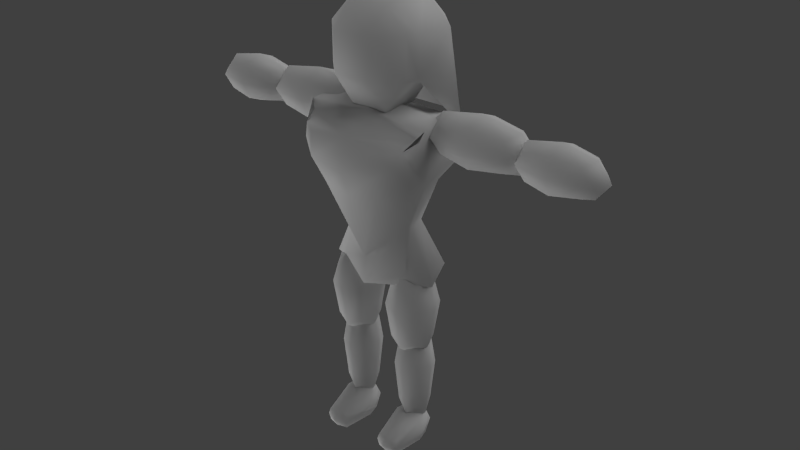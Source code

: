 # Source: citizen1.blend  (saved by Blender 2.75.0; exported with 4.5.12 LTS)
import bpy
from mathutils import Matrix  # noqa: F401  (used for matrix-valued properties, if any)

bpy.ops.wm.read_factory_settings(use_empty=True)
scene = bpy.context.scene
scene.name = 'Scene'

# ---- collections
col_collection_12 = bpy.data.collections.new('Collection 12'); scene.collection.children.link(col_collection_12)

# ---- materials (node trees are filled in below, after node groups)
mat_person = bpy.data.materials.new('person')
mat_person.alpha_threshold = 0.0
mat_person.use_transparent_shadow = False
mat_person.roughness = 0.5

# ---- material node trees

# ---- world
world_world = bpy.data.worlds.new('World'); scene.world = world_world
world_world.color = (0.05088, 0.05088, 0.05088)
world_world.use_sun_shadow = False
world_world.sun_shadow_jitter_overblur = 0.0
world_world.cycles.sampling_method = 'MANUAL'
world_world.cycles.sample_map_resolution = 256

# ---- lights
light_sun_001 = bpy.data.lights.new('Sun.001', 'SUN')
light_sun_001.transmission_factor = 0.0
light_sun_001.angle = 1.571
light_sun_001.energy = 1.0
light_sun_001.shadow_buffer_clip_start = 0.5
light_sun_001.shadow_soft_size = 1.0
light_sun_001.shadow_cascade_max_distance = 1000.0
light_sun_001.cycles.use_multiple_importance_sampling = False
light_sun = bpy.data.lights.new('Sun', 'SUN')
light_sun.transmission_factor = 0.0
light_sun.angle = 1.571
light_sun.energy = 1.0
light_sun.shadow_buffer_clip_start = 0.5
light_sun.shadow_soft_size = 1.0
light_sun.shadow_cascade_max_distance = 1000.0
light_sun.cycles.use_multiple_importance_sampling = False

# ---- meshes
me_cube_024 = bpy.data.meshes.new('Cube.024')
me_cube_024.from_pydata([(5.719, 3.139, -8.0), (4.749, 2.959, 2.507), (4.567, -2.76, -7.753), (6.104, -3.466, 3.986), (-5.719, 3.139, -8.0), (-5.229, 2.959, 2.507), (-4.394, -2.76, -7.753), (-6.61, -3.466, 3.986), (7.512, 4.283, 8.296), (7.512, -3.923, 9.95), (-7.512, -3.923, 9.95), (-7.512, 4.283, 8.296), (7.512, -0.9216, 11.44), (-7.512, -0.9216, 11.44), (2.912, 2.222, -2.826), (5.814, -0.605, 3.338), (3.67, -1.134, -2.289), (7.163, -1.007, -8.885), (-0.253, -6.728, 2.634), (-4.166, -1.134, -2.289), (-8.159e-07, -4.626, -9.322), (-6.294, -0.605, 3.338), (-3.394, 2.222, -2.826), (-7.163, -1.007, -8.885), (-0.2401, 3.808, 1.892), (5.86e-07, 4.658, -9.322), (7.897, -3.713, 11.1), (-8.659e-07, -5.217, 10.79), (-7.897, 1.87, 11.1), (7.267e-07, 5.331, 7.536), (6.826, -5.91, 9.229), (-6.82, -5.91, 9.229), (-5.655, 3.125, 3.941), (7.792, 4.445, 6.826), (7.897, 1.87, 11.1), (-7.897, -3.713, 11.1), (-2.174e-07, -0.9216, 12.37), (5.579e-07, 4.213, 10.1), (8.097e-07, 5.881, 5.956), (-6.545e-07, -3.816, 11.76), (0.003198, -7.355, 9.675), (-2.694e-07, -1.007, -11.01), (6.902e-07, 5.089, -6.206), (-4.102, -0.3756, -2.598), (0.04851, -4.41, -5.937), (3.62, -0.3756, -2.598), (-4.034, -6.108, 2.878), (-7.792, -5.177, 6.99), (3.462, -6.107, 2.86), (7.571, -5.175, 7.01), (-0.1226, -7.713, 5.427), (-4.715, -7.491, 9.107), (4.773, -7.475, 9.09), (4.489, -7.571, 6.222), (-4.731, -7.573, 6.228)], [], [(45, 16, 2, 17), (44, 19, 6, 20), (43, 22, 4, 23), (42, 14, 0, 25), (41, 20, 6, 23), (40, 52, 30, 9), (39, 27, 9), (28, 21, 13), (26, 15, 12), (38, 32, 11), (37, 36, 12), (37, 34, 8), (11, 28, 37), (13, 36, 37), (38, 29, 8), (1, 24, 38, 33), (24, 5, 32, 38), (39, 26, 12), (13, 35, 39), (10, 27, 39), (40, 27, 10), (54, 50, 40, 51), (53, 49, 30, 52), (25, 41, 23, 4), (0, 17, 41, 25), (17, 2, 20, 41), (22, 42, 25, 4), (5, 24, 42, 22), (24, 1, 14, 42), (19, 43, 23, 6), (7, 21, 43, 19), (21, 5, 22, 43), (16, 44, 20, 2), (3, 48, 18, 44, 16), (18, 46, 7, 19, 44), (14, 45, 17, 0), (1, 15, 45, 14), (15, 3, 16, 45), (27, 40, 9), (26, 39, 9), (21, 32, 5), (32, 28, 11), (21, 35, 13), (35, 31, 10), (31, 21, 7, 47), (21, 28, 32), (21, 31, 35), (15, 30, 49, 3), (30, 26, 9), (15, 34, 12), (34, 33, 8), (33, 15, 1), (15, 26, 30), (15, 33, 34), (29, 38, 11), (34, 37, 12), (29, 37, 8), (29, 11, 37), (28, 13, 37), (33, 38, 8), (36, 39, 12), (36, 13, 39), (35, 10, 39), (31, 51, 40, 10), (50, 53, 52, 40), (18, 48, 53, 50), (48, 3, 49, 53), (47, 54, 51, 31), (7, 46, 54, 47), (46, 18, 50, 54)])
me_cube_024.polygons.foreach_set('use_smooth', [True] * 70)
_uv = me_cube_024.uv_layers.new(name='UVMap')
_uv.uv.foreach_set('vector', [0.6264, 0.2379, 0.6594, 0.2237, 0.6807, 0.3426, 0.6352, 0.3578, 0.1444, 0.09883, 0.06651, 0.138, 0.08398, 0.02132, 0.1484, 0.00225, 0.3504, 0.5964, 0.4105, 0.5961, 0.4034, 0.6985, 0.359, 0.7172, 0.4015, 0.06814, 0.3334, 0.1237, 0.3382, 0.02388, 0.4017, 0.00225, 0.3328, 0.7934, 0.3733, 0.7934, 0.3793, 0.857, 0.3331, 0.8651, 0.1361, 0.3008, 0.2008, 0.3098, 0.2655, 0.3189, 0.2599, 0.3427, 0.1334, 0.3674, 0.1351, 0.3269, 0.2599, 0.3427, 0.3652, 0.3623, 0.3391, 0.4973, 0.3184, 0.3625, 0.6719, 0.006223, 0.6236, 0.1384, 0.6251, 0.00225, 0.4014, 0.2705, 0.496, 0.238, 0.5268, 0.3101, 0.415, 0.494, 0.5003, 0.494, 0.5005, 0.6192, 0.4015, 0.3403, 0.27, 0.3578, 0.2762, 0.3101, 0.5268, 0.3101, 0.5335, 0.3578, 0.4015, 0.3403, 0.5005, 0.3687, 0.5003, 0.494, 0.415, 0.494, 0.4014, 0.2705, 0.4014, 0.2971, 0.2762, 0.3101, 0.3224, 0.2142, 0.4056, 0.2036, 0.4014, 0.2705, 0.2715, 0.2856, 0.4056, 0.2036, 0.4889, 0.2142, 0.496, 0.238, 0.4014, 0.2705, 0.5487, 0.494, 0.5471, 0.6256, 0.5005, 0.6192, 0.5005, 0.3687, 0.5471, 0.3623, 0.5487, 0.494, 0.009434, 0.3324, 0.1351, 0.3269, 0.1334, 0.3674, 0.1361, 0.3008, 0.1351, 0.3269, 0.009434, 0.3324, 0.08227, 0.2651, 0.1357, 0.2623, 0.1361, 0.3008, 0.07095, 0.3045, 0.1888, 0.2695, 0.2418, 0.2767, 0.2655, 0.3189, 0.2008, 0.3098, 0.27, 0.7934, 0.3328, 0.7934, 0.3331, 0.8651, 0.2871, 0.857, 0.2871, 0.7298, 0.3331, 0.7217, 0.3328, 0.7934, 0.27, 0.7934, 0.3331, 0.7217, 0.3793, 0.7298, 0.3733, 0.7934, 0.3328, 0.7934, 0.478, 0.1237, 0.4015, 0.06814, 0.4017, 0.00225, 0.4654, 0.02388, 0.4889, 0.2142, 0.4056, 0.2036, 0.4015, 0.06814, 0.478, 0.1237, 0.4056, 0.2036, 0.3224, 0.2142, 0.3334, 0.1237, 0.4015, 0.06814, 0.3159, 0.5876, 0.3504, 0.5964, 0.359, 0.7172, 0.3117, 0.7089, 0.3057, 0.4971, 0.3391, 0.4973, 0.3504, 0.5964, 0.3159, 0.5876, 0.3391, 0.4973, 0.4001, 0.5056, 0.4105, 0.5961, 0.3504, 0.5964, 0.2109, 0.144, 0.1444, 0.09883, 0.1484, 0.00225, 0.2111, 0.02654, 0.2182, 0.2345, 0.1767, 0.2292, 0.1353, 0.2239, 0.1444, 0.09883, 0.2109, 0.144, 0.1353, 0.2239, 0.09359, 0.2258, 0.05188, 0.2276, 0.06651, 0.138, 0.1444, 0.09883, 0.5669, 0.2456, 0.6264, 0.2379, 0.6352, 0.3578, 0.5886, 0.3453, 0.5643, 0.1548, 0.6236, 0.1384, 0.6264, 0.2379, 0.5669, 0.2456, 0.6236, 0.1384, 0.6566, 0.1328, 0.6594, 0.2237, 0.6264, 0.2379, 0.1351, 0.3269, 0.1361, 0.3008, 0.2599, 0.3427, 0.2655, 0.3618, 0.1334, 0.3674, 0.2599, 0.3427, 0.3391, 0.4973, 0.4001, 0.4811, 0.4001, 0.5056, 0.4001, 0.4811, 0.3652, 0.3623, 0.4105, 0.4047, 0.3391, 0.4973, 0.2726, 0.3728, 0.3184, 0.3625, 0.002252, 0.351, 0.005757, 0.3082, 0.009434, 0.3324, 0.27, 0.4171, 0.3391, 0.4973, 0.3057, 0.4971, 0.2878, 0.4571, 0.3391, 0.4973, 0.3652, 0.3623, 0.4001, 0.4811, 0.3391, 0.4973, 0.27, 0.4171, 0.2726, 0.3728, 0.6236, 0.1384, 0.6807, 0.04972, 0.6687, 0.09128, 0.6566, 0.1328, 0.2655, 0.3189, 0.2655, 0.3618, 0.2599, 0.3427, 0.6236, 0.1384, 0.5788, 0.009011, 0.6251, 0.00225, 0.5788, 0.009011, 0.538, 0.08157, 0.5399, 0.05721, 0.538, 0.08157, 0.6236, 0.1384, 0.5643, 0.1548, 0.6236, 0.1384, 0.6719, 0.006223, 0.6807, 0.04972, 0.6236, 0.1384, 0.538, 0.08157, 0.5788, 0.009011, 0.4014, 0.2971, 0.4014, 0.2705, 0.5268, 0.3101, 0.454, 0.6256, 0.415, 0.494, 0.5005, 0.6192, 0.4014, 0.2971, 0.4015, 0.3403, 0.2762, 0.3101, 0.4014, 0.2971, 0.5268, 0.3101, 0.4015, 0.3403, 0.454, 0.3623, 0.5005, 0.3687, 0.415, 0.494, 0.2715, 0.2856, 0.4014, 0.2705, 0.2762, 0.3101, 0.5003, 0.494, 0.5487, 0.494, 0.5005, 0.6192, 0.5003, 0.494, 0.5005, 0.3687, 0.5487, 0.494, 0.002252, 0.351, 0.009434, 0.3324, 0.1334, 0.3674, 0.005757, 0.3082, 0.07095, 0.3045, 0.1361, 0.3008, 0.009434, 0.3324, 0.1357, 0.2623, 0.1888, 0.2695, 0.2008, 0.3098, 0.1361, 0.3008, 0.1353, 0.2239, 0.1767, 0.2292, 0.1888, 0.2695, 0.1357, 0.2623, 0.1767, 0.2292, 0.2182, 0.2345, 0.2418, 0.2767, 0.1888, 0.2695, 0.02882, 0.2679, 0.08227, 0.2651, 0.07095, 0.3045, 0.005757, 0.3082, 0.05188, 0.2276, 0.09359, 0.2258, 0.08227, 0.2651, 0.02882, 0.2679, 0.09359, 0.2258, 0.1353, 0.2239, 0.1357, 0.2623, 0.08227, 0.2651])
me_cube_024.materials.append(mat_person)
me_cube_024.use_remesh_preserve_volume = False
me_cube_024.use_remesh_preserve_attributes = False
me_cube_024.use_mirror_vertex_groups = False
me_cube_024.update()
me_cube_027 = bpy.data.meshes.new('Cube.027')
me_cube_027.from_pydata([(-3.754, 1.884, -0.7609), (-0.1738, 1.884, -0.7609), (-3.754, -1.696, -0.7609), (-0.1738, -1.696, -0.7609), (-3.754, 1.884, -7.708), (-0.1738, 1.884, -7.708), (-3.754, -1.696, -7.708), (-0.1738, -1.696, -7.708), (-1.964, 2.377, 1.112), (0.3191, 0.09408, 1.112), (-1.964, -2.189, 1.112), (-4.247, 0.09409, 1.112), (0.3191, -2.189, -3.281), (-1.964, -2.189, -8.634), (-4.247, -2.189, -3.281), (0.3191, 0.09408, -8.634), (-1.964, 2.377, -8.634), (-4.247, 0.09408, -8.634), (0.3191, 2.377, -3.281), (-4.247, 2.377, -3.281), (1.262, 0.09408, -3.281), (-5.19, 0.09408, -3.281), (-1.964, 3.32, -3.281), (-1.964, 0.09408, -10.41), (-1.964, -3.132, -3.281), (-1.964, 0.09409, 2.553)], [], [(25, 11, 2, 10), (24, 14, 6, 13), (23, 17, 4, 16), (22, 19, 0, 8), (21, 17, 6, 14), (20, 9, 3, 12), (18, 1, 9, 20), (5, 18, 20, 15), (15, 20, 12, 7), (19, 4, 17, 21), (0, 19, 21, 11), (11, 21, 14, 2), (16, 4, 19, 22), (5, 16, 22, 18), (18, 22, 8, 1), (13, 6, 17, 23), (7, 13, 23, 15), (15, 23, 16, 5), (10, 2, 14, 24), (3, 10, 24, 12), (12, 24, 13, 7), (8, 0, 11, 25), (1, 8, 25, 9), (9, 25, 10, 3)])
me_cube_027.polygons.foreach_set('use_smooth', [True] * 24)
_uv = me_cube_027.uv_layers.new(name='UVMap')
_uv.uv.foreach_set('vector', [0.8189, 0.2933, 0.8143, 0.2353, 0.7823, 0.206, 0.7767, 0.2365, 0.804, 0.3879, 0.8419, 0.3837, 0.8283, 0.3103, 0.7974, 0.2978, 0.8026, 0.9603, 0.7659, 0.95, 0.766, 0.9808, 0.7926, 0.9967, 0.7232, 0.09111, 0.6852, 0.09141, 0.6933, 0.205, 0.7231, 0.2361, 0.8037, 0.09183, 0.7975, 0.00225, 0.7689, 0.01943, 0.7659, 0.0939, 0.1435, 0.681, 0.1539, 0.8236, 0.1812, 0.7897, 0.1812, 0.677, 0.1053, 0.6827, 0.1217, 0.7942, 0.1539, 0.8236, 0.1435, 0.681, 0.1079, 0.6081, 0.1053, 0.6827, 0.1435, 0.681, 0.1367, 0.5911, 0.1367, 0.5911, 0.1435, 0.681, 0.1812, 0.677, 0.1675, 0.6036, 0.8419, 0.08849, 0.8285, 0.01519, 0.7975, 0.00225, 0.8037, 0.09183, 0.8419, 0.2018, 0.8419, 0.08849, 0.8037, 0.09183, 0.8143, 0.2353, 0.8143, 0.2353, 0.8037, 0.09183, 0.7659, 0.0939, 0.7823, 0.206, 0.7235, 0.00225, 0.6936, 0.01783, 0.6852, 0.09141, 0.7232, 0.09111, 0.7534, 0.01791, 0.7235, 0.00225, 0.7232, 0.09111, 0.7614, 0.09152, 0.7614, 0.09152, 0.7232, 0.09111, 0.7231, 0.2361, 0.7531, 0.2051, 0.8127, 0.9233, 0.7818, 0.9232, 0.7659, 0.95, 0.8026, 0.9603, 0.8394, 0.939, 0.8127, 0.9233, 0.8026, 0.9603, 0.8394, 0.9701, 0.8394, 0.9701, 0.8026, 0.9603, 0.7926, 0.9967, 0.8236, 0.9966, 0.8144, 0.5301, 0.8419, 0.4962, 0.8419, 0.3837, 0.804, 0.3879, 0.7823, 0.5006, 0.8144, 0.5301, 0.804, 0.3879, 0.7659, 0.3892, 0.7659, 0.3892, 0.804, 0.3879, 0.7974, 0.2978, 0.7687, 0.3146, 0.7231, 0.2361, 0.6933, 0.205, 0.6852, 0.2369, 0.7232, 0.2966, 0.7531, 0.2051, 0.7231, 0.2361, 0.7232, 0.2966, 0.7614, 0.237, 0.7762, 0.5295, 0.8185, 0.586, 0.8144, 0.5301, 0.7823, 0.5006])
me_cube_027.materials.append(mat_person)
me_cube_027.use_remesh_preserve_volume = False
me_cube_027.use_remesh_preserve_attributes = False
me_cube_027.use_mirror_vertex_groups = False
me_cube_027.update()
me_cube_028 = bpy.data.meshes.new('Cube.028')
me_cube_028.from_pydata([(-1.503, 1.306, -9.219), (1.226, 1.306, -9.219), (-1.503, -1.423, -9.219), (1.226, -1.423, -9.219), (-1.503, 1.306, -0.6597), (1.226, 1.306, -0.6597), (-1.503, -1.423, -0.6597), (1.226, -1.423, -0.6597), (-0.1389, 1.681, -10.65), (1.601, -0.05889, -10.65), (-0.1389, -1.799, -10.65), (-1.879, -0.05889, -10.65), (1.601, -1.799, -4.034), (-0.1389, -1.799, 0.04617), (-1.879, -1.799, -4.034), (1.601, -0.05888, 0.04617), (-0.1389, 1.681, 0.04617), (-1.879, -0.05888, 0.04617), (1.601, 1.681, -4.034), (-1.879, 1.681, -4.034), (2.32, -0.05888, -4.034), (-2.598, -0.05888, -4.034), (-0.1389, 2.4, -4.034), (-0.1389, -0.05888, 1.396), (-0.1389, -2.518, -4.034), (-0.1389, -0.05889, -13.38)], [], [(25, 10, 2, 11), (24, 13, 6, 14), (23, 16, 4, 17), (22, 8, 0, 19), (21, 14, 6, 17), (20, 12, 3, 9), (18, 20, 9, 1), (5, 15, 20, 18), (15, 7, 12, 20), (19, 21, 17, 4), (0, 11, 21, 19), (11, 2, 14, 21), (16, 22, 19, 4), (5, 18, 22, 16), (18, 1, 8, 22), (13, 23, 17, 6), (7, 15, 23, 13), (15, 5, 16, 23), (10, 24, 14, 2), (3, 12, 24, 10), (12, 7, 13, 24), (8, 25, 11, 0), (1, 9, 25, 8), (9, 3, 10, 25)])
me_cube_028.polygons.foreach_set('use_smooth', [True] * 24)
_uv = me_cube_028.uv_layers.new(name='UVMap')
_uv.uv.foreach_set('vector', [0.2148, 0.5911, 0.2147, 0.639, 0.2375, 0.6622, 0.2438, 0.6364, 0.2148, 0.7499, 0.2148, 0.8166, 0.2375, 0.8043, 0.2438, 0.7488, 0.7132, 0.3294, 0.7056, 0.3572, 0.7292, 0.357, 0.7412, 0.3368, 0.8997, 0.638, 0.9076, 0.7476, 0.9285, 0.7221, 0.9285, 0.6356, 0.8755, 0.3651, 0.9043, 0.3635, 0.8939, 0.3082, 0.8704, 0.2978, 0.8754, 0.1603, 0.9043, 0.1615, 0.9043, 0.0746, 0.8834, 0.04979, 0.8464, 0.1573, 0.8754, 0.1603, 0.8834, 0.04979, 0.8589, 0.07132, 0.8485, 0.2132, 0.8704, 0.227, 0.8754, 0.1603, 0.8464, 0.1573, 0.8704, 0.227, 0.8939, 0.2165, 0.9043, 0.1615, 0.8754, 0.1603, 0.8464, 0.3677, 0.8755, 0.3651, 0.8704, 0.2978, 0.8485, 0.3115, 0.8589, 0.4537, 0.8834, 0.4755, 0.8755, 0.3651, 0.8464, 0.3677, 0.8834, 0.4755, 0.9043, 0.4504, 0.9043, 0.3635, 0.8755, 0.3651, 0.8946, 0.5699, 0.8997, 0.638, 0.9285, 0.6356, 0.9181, 0.5798, 0.8727, 0.5832, 0.8706, 0.6398, 0.8997, 0.638, 0.8946, 0.5699, 0.8706, 0.6398, 0.8831, 0.7254, 0.9076, 0.7476, 0.8997, 0.638, 0.7209, 0.3012, 0.7132, 0.3294, 0.7412, 0.3368, 0.7412, 0.3132, 0.6973, 0.3011, 0.6852, 0.3215, 0.7132, 0.3294, 0.7209, 0.3012, 0.6852, 0.3215, 0.6853, 0.345, 0.7056, 0.3572, 0.7132, 0.3294, 0.2147, 0.639, 0.2148, 0.7499, 0.2438, 0.7488, 0.2375, 0.6622, 0.192, 0.6622, 0.1857, 0.7488, 0.2148, 0.7499, 0.2147, 0.639, 0.1857, 0.7488, 0.192, 0.8043, 0.2148, 0.8166, 0.2148, 0.7499, 0.8541, 0.4787, 0.8864, 0.522, 0.8834, 0.4755, 0.8589, 0.4537, 0.8589, 0.07132, 0.8834, 0.04979, 0.8865, 0.00225, 0.8542, 0.04542, 0.1857, 0.6364, 0.192, 0.6622, 0.2147, 0.639, 0.2148, 0.5911])
me_cube_028.materials.append(mat_person)
me_cube_028.use_remesh_preserve_volume = False
me_cube_028.use_remesh_preserve_attributes = False
me_cube_028.use_mirror_vertex_groups = False
me_cube_028.update()
me_cube_029 = bpy.data.meshes.new('Cube.029')
me_cube_029.from_pydata([(-1.127, 0.5962, -2.64), (-1.127, 0.5962, 0.7069), (-1.127, -5.077, -2.64), (-1.127, -5.077, -0.9309), (1.569, 0.5962, -2.64), (1.569, 0.5962, 0.7069), (1.569, -5.077, -2.64), (1.569, -5.077, -0.9309), (-1.524, 0.9528, -0.5359), (-1.633, -1.089, 0.4141), (-1.292, -5.247, -1.645), (-1.598, -1.111, -2.64), (0.2207, -5.531, -0.6455), (1.734, -5.247, -1.645), (0.2207, -5.432, -2.64), (2.075, -1.089, 0.4141), (1.966, 0.9528, -0.5359), (2.039, -1.111, -2.64), (0.2207, 0.8705, 1.143), (0.2207, 0.9831, -2.64), (0.2207, -1.243, 1.164), (0.2207, -1.085, -2.64), (0.2207, 1.617, -0.4395), (2.671, -1.151, -1.098), (0.2207, -5.878, -1.73), (-2.23, -1.151, -1.098)], [], [(25, 11, 2, 10), (24, 14, 6, 13), (23, 17, 4, 16), (22, 19, 0, 8), (21, 17, 6, 14), (20, 9, 3, 12), (18, 1, 9, 20), (5, 18, 20, 15), (15, 20, 12, 7), (19, 4, 17, 21), (0, 19, 21, 11), (11, 21, 14, 2), (16, 4, 19, 22), (5, 16, 22, 18), (18, 22, 8, 1), (13, 6, 17, 23), (7, 13, 23, 15), (15, 23, 16, 5), (10, 2, 14, 24), (3, 10, 24, 12), (12, 24, 13, 7), (8, 0, 11, 25), (1, 8, 25, 9), (9, 25, 10, 3)])
me_cube_029.polygons.foreach_set('use_smooth', [True] * 24)
_uv = me_cube_029.uv_layers.new(name='UVMap')
_uv.uv.foreach_set('vector', [0.5179, 0.8597, 0.544, 0.8605, 0.5443, 0.7945, 0.5276, 0.7917, 0.7316, 0.3875, 0.7474, 0.3876, 0.748, 0.3651, 0.7312, 0.3623, 0.3811, 0.9049, 0.4076, 0.9041, 0.4082, 0.8755, 0.3727, 0.8696, 0.5177, 0.9261, 0.5178, 0.9626, 0.5403, 0.9623, 0.5467, 0.9273, 0.9389, 0.4993, 0.969, 0.5025, 0.969, 0.4359, 0.9474, 0.4274, 0.9398, 0.1667, 0.9088, 0.1681, 0.9256, 0.2332, 0.9488, 0.2379, 0.9354, 0.1318, 0.9137, 0.1392, 0.9088, 0.1681, 0.9398, 0.1667, 0.9583, 0.1335, 0.9354, 0.1318, 0.9398, 0.1667, 0.9702, 0.1604, 0.9702, 0.1604, 0.9398, 0.1667, 0.9488, 0.2379, 0.9702, 0.2276, 0.9348, 0.5336, 0.9579, 0.5298, 0.969, 0.5025, 0.9389, 0.4993, 0.9132, 0.5245, 0.9348, 0.5336, 0.9389, 0.4993, 0.9088, 0.4953, 0.9088, 0.4953, 0.9389, 0.4993, 0.9474, 0.4274, 0.9244, 0.4306, 0.4885, 0.9277, 0.4953, 0.9626, 0.5178, 0.9626, 0.5177, 0.9261, 0.4949, 0.9068, 0.4885, 0.9277, 0.5177, 0.9261, 0.5174, 0.8995, 0.5174, 0.8995, 0.5177, 0.9261, 0.5467, 0.9273, 0.5399, 0.9065, 0.3914, 0.973, 0.4082, 0.9701, 0.4076, 0.9041, 0.3811, 0.9049, 0.3798, 0.9701, 0.3914, 0.973, 0.3811, 0.9049, 0.3567, 0.9037, 0.3567, 0.9037, 0.3811, 0.9049, 0.3727, 0.8696, 0.3525, 0.8755, 0.7312, 0.4128, 0.748, 0.41, 0.7474, 0.3876, 0.7316, 0.3875, 0.7196, 0.41, 0.7312, 0.4128, 0.7316, 0.3875, 0.7141, 0.3876, 0.7141, 0.3876, 0.7316, 0.3875, 0.7312, 0.3623, 0.7196, 0.3651, 0.509, 0.895, 0.5443, 0.8891, 0.544, 0.8605, 0.5179, 0.8597, 0.4885, 0.8891, 0.509, 0.895, 0.5179, 0.8597, 0.493, 0.8609, 0.493, 0.8609, 0.5179, 0.8597, 0.5276, 0.7917, 0.5158, 0.7946])
me_cube_029.materials.append(mat_person)
me_cube_029.use_remesh_preserve_volume = False
me_cube_029.use_remesh_preserve_attributes = False
me_cube_029.use_mirror_vertex_groups = False
me_cube_029.update()
me_cube_018 = bpy.data.meshes.new('Cube.018')
me_cube_018.from_pydata([(2.338, 5.126, 4.15), (5.126, 2.338, 4.15), (2.338, 2.338, -2.504e-06), (2.338, -5.126, 4.15), (2.338, -2.338, -3.577e-07), (5.126, -2.338, 4.15), (2.338, -2.338, 11.61), (2.338, -5.126, 8.826), (5.126, -2.338, 8.826), (-2.338, 5.126, 4.15), (-2.338, 2.338, -2.503e-06), (-5.126, 2.338, 4.15), (-5.126, -2.338, 4.15), (-2.338, -2.338, -3.572e-07), (-2.338, -5.126, 4.15), (-2.338, -2.338, 11.61), (-5.126, -2.338, 8.826), (-2.338, -5.126, 8.826), (2.702, 9.524, -3.048), (6.204, 6.021, -3.048), (6.44, 3.318, 8.893), (2.937, 6.82, 8.893), (2.937, 3.318, 12.4), (5.303, -0.24, 8.374), (2.937, -0.5041, 12.4), (-6.676, 6.021, -3.048), (-3.173, 9.524, -3.048), (-6.44, 3.318, 8.893), (-2.937, 3.318, 12.4), (-2.937, 6.82, 8.893), (-2.937, -0.5041, 12.4), (-5.303, -0.24, 8.374), (5.303, -0.24, 3.536), (-5.303, -0.24, 3.536)], [], [(2, 4, 13, 10), (1, 0, 18, 19), (5, 1, 19, 32), (7, 17, 14, 3), (0, 1, 2), (12, 16, 31, 33), (3, 4, 5), (6, 7, 8), (9, 10, 11), (0, 9, 26, 18), (12, 13, 14), (15, 16, 17), (6, 8, 23, 24), (11, 12, 33, 25), (7, 3, 5, 8), (4, 2, 1, 5), (6, 15, 17, 7), (16, 12, 14, 17), (13, 4, 3, 14), (8, 5, 32, 23), (9, 11, 25, 26), (10, 13, 12, 11), (16, 15, 30, 31), (2, 10, 9, 0), (15, 6, 24, 30), (31, 27, 25, 33), (28, 30, 24, 22), (29, 21, 18, 26), (21, 22, 20), (28, 29, 27), (18, 21, 20, 19), (22, 24, 23, 20), (30, 28, 27, 31), (29, 26, 25, 27), (28, 22, 21, 29), (20, 23, 32, 19)])
me_cube_018.polygons.foreach_set('use_smooth', [True] * 36)
_uv = me_cube_018.uv_layers.new(name='UVMap')
_uv.uv.foreach_set('vector', [0.348, 0.9476, 0.27, 0.9476, 0.27, 0.8696, 0.348, 0.8696, 0.6347, 0.5551, 0.6812, 0.5087, 0.7096, 0.5187, 0.6512, 0.577, 0.5567, 0.5551, 0.6347, 0.5551, 0.6512, 0.577, 0.5532, 0.577, 0.1531, 0.4403, 0.1531, 0.5182, 0.07538, 0.5182, 0.07539, 0.4403, 0.978, 0.2978, 0.9798, 0.3449, 0.9088, 0.3443, 0.0712, 0.5647, 0.1489, 0.5647, 0.1503, 0.5866, 0.05272, 0.5866, 0.07539, 0.4403, 0.002257, 0.4403, 0.07121, 0.3938, 0.26, 0.4184, 0.213, 0.4184, 0.2595, 0.3719, 0.9778, 0.1272, 0.9088, 0.08071, 0.9815, 0.08019, 0.6812, 0.5087, 0.6812, 0.4307, 0.7096, 0.4207, 0.7096, 0.5187, 0.0712, 0.5647, 0.002252, 0.5182, 0.07538, 0.5182, 0.26, 0.4963, 0.2595, 0.5428, 0.213, 0.4963, 0.1952, 0.4403, 0.1489, 0.3938, 0.1503, 0.3719, 0.2085, 0.4303, 0.6347, 0.3842, 0.5567, 0.3842, 0.5532, 0.3623, 0.6512, 0.3623, 0.1531, 0.4403, 0.07539, 0.4403, 0.07121, 0.3938, 0.1489, 0.3938, 0.9088, 0.4223, 0.9088, 0.3443, 0.9798, 0.3449, 0.9798, 0.4229, 0.26, 0.4184, 0.26, 0.4963, 0.213, 0.4963, 0.213, 0.4184, 0.1489, 0.5647, 0.0712, 0.5647, 0.07538, 0.5182, 0.1531, 0.5182, 0.002252, 0.5182, 0.002257, 0.4403, 0.07539, 0.4403, 0.07538, 0.5182, 0.1489, 0.3938, 0.07121, 0.3938, 0.05273, 0.3719, 0.1503, 0.3719, 0.6812, 0.4307, 0.6347, 0.3842, 0.6512, 0.3623, 0.7096, 0.4207, 0.9088, 0.08071, 0.9088, 0.002767, 0.9815, 0.00225, 0.9815, 0.08019, 0.1489, 0.5647, 0.1952, 0.5182, 0.2085, 0.5282, 0.1503, 0.5866, 0.9943, 0.7524, 0.9943, 0.8304, 0.9261, 0.8301, 0.9261, 0.7521, 0.1952, 0.5182, 0.1952, 0.4403, 0.2085, 0.4303, 0.2085, 0.5282, 0.5171, 0.6301, 0.5172, 0.728, 0.4195, 0.728, 0.4194, 0.6301, 0.002252, 0.6495, 0.1003, 0.6495, 0.1003, 0.7474, 0.002252, 0.7474, 0.6645, 0.72, 0.5952, 0.6508, 0.6645, 0.5815, 0.7338, 0.6508, 0.5952, 0.6508, 0.5532, 0.6932, 0.5532, 0.6107, 0.6225, 0.7625, 0.6645, 0.72, 0.7052, 0.7625, 0.8661, 0.7476, 0.7682, 0.7476, 0.7659, 0.6885, 0.8639, 0.6885, 0.002252, 0.7474, 0.1003, 0.7474, 0.1008, 0.8058, 0.002778, 0.8058, 0.1003, 0.6495, 0.002252, 0.6495, 0.002778, 0.5911, 0.1008, 0.5911, 0.5127, 0.7872, 0.415, 0.7872, 0.4195, 0.728, 0.5172, 0.728, 0.6225, 0.7625, 0.5532, 0.6932, 0.5952, 0.6508, 0.6645, 0.72, 0.7659, 0.6885, 0.766, 0.5905, 0.8639, 0.5905, 0.8639, 0.6885])
me_cube_018.materials.append(mat_person)
me_cube_018.use_remesh_preserve_volume = False
me_cube_018.use_remesh_preserve_attributes = False
me_cube_018.use_mirror_vertex_groups = False
me_cube_018.update()
me_cube_022 = bpy.data.meshes.new('Cube.022')
me_cube_022.from_pydata([(8.959, 1.711, -2.001), (8.959, 1.711, 1.579), (8.959, -1.87, -2.001), (8.959, -1.87, 1.579), (1.064, 1.711, -2.001), (1.064, 1.711, 1.579), (1.064, -1.87, -2.001), (1.064, -1.87, 1.579), (10.05, 2.204, -0.211), (10.05, -0.0793, 2.072), (10.05, -2.362, -0.211), (10.05, -0.0793, -2.494), (5.011, -2.362, 2.072), (-0.02254, -2.362, -0.211), (5.011, -2.362, -2.494), (-0.02254, -0.0793, 2.072), (-0.02254, 2.204, -0.211), (-0.02254, -0.0793, -2.494), (5.011, 2.204, 2.072), (5.011, 2.204, -2.494), (5.011, -0.0793, 3.015), (5.011, -0.0793, -3.437), (5.011, 3.147, -0.211), (-2.101, -0.0793, -0.211), (5.011, -3.305, -0.211), (12.12, -0.0793, -0.211)], [], [(25, 10, 2, 11), (24, 13, 6, 14), (23, 16, 4, 17), (22, 8, 0, 19), (21, 14, 6, 17), (20, 12, 3, 9), (18, 20, 9, 1), (5, 15, 20, 18), (15, 7, 12, 20), (19, 21, 17, 4), (0, 11, 21, 19), (11, 2, 14, 21), (16, 22, 19, 4), (5, 18, 22, 16), (18, 1, 8, 22), (13, 23, 17, 6), (7, 15, 23, 13), (15, 5, 16, 23), (10, 24, 14, 2), (3, 12, 24, 10), (12, 7, 13, 24), (8, 25, 11, 0), (1, 9, 25, 8), (9, 3, 10, 25)])
me_cube_022.polygons.foreach_set('use_smooth', [True] * 24)
_uv = me_cube_022.uv_layers.new(name='UVMap')
_uv.uv.foreach_set('vector', [0.9601, 0.9614, 0.9241, 0.9506, 0.94, 0.9232, 0.9705, 0.9234, 0.6696, 0.8505, 0.6616, 0.767, 0.6939, 0.7816, 0.7087, 0.8461, 0.8825, 0.9639, 0.846, 0.9512, 0.8619, 0.9232, 0.8927, 0.9245, 0.8034, 0.8356, 0.8139, 0.9187, 0.7822, 0.9043, 0.7659, 0.84, 0.8837, 0.8354, 0.9216, 0.8401, 0.9054, 0.9044, 0.8735, 0.9187, 0.5909, 0.8502, 0.6288, 0.8549, 0.6126, 0.9192, 0.5807, 0.9335, 0.5532, 0.8456, 0.5909, 0.8502, 0.5807, 0.9335, 0.5534, 0.9119, 0.5695, 0.7813, 0.6013, 0.767, 0.5909, 0.8502, 0.5532, 0.8456, 0.6013, 0.767, 0.6288, 0.7886, 0.6288, 0.8549, 0.5909, 0.8502, 0.846, 0.8308, 0.8837, 0.8354, 0.8735, 0.9187, 0.8462, 0.8971, 0.8623, 0.7665, 0.8941, 0.7521, 0.8837, 0.8354, 0.846, 0.8308, 0.8941, 0.7521, 0.9216, 0.7738, 0.9216, 0.8401, 0.8837, 0.8354, 0.7935, 0.7521, 0.8034, 0.8356, 0.7659, 0.84, 0.7663, 0.7737, 0.8256, 0.7664, 0.8415, 0.8308, 0.8034, 0.8356, 0.7935, 0.7521, 0.8415, 0.8308, 0.8415, 0.8971, 0.8139, 0.9187, 0.8034, 0.8356, 0.9196, 0.971, 0.8825, 0.9639, 0.8927, 0.9245, 0.9196, 0.9388, 0.904, 0.9962, 0.8729, 0.9977, 0.8825, 0.9639, 0.9196, 0.971, 0.8729, 0.9977, 0.8463, 0.9806, 0.846, 0.9512, 0.8825, 0.9639, 0.6804, 0.9338, 0.6696, 0.8505, 0.7087, 0.8461, 0.7087, 0.9123, 0.6496, 0.919, 0.6333, 0.8546, 0.6696, 0.8505, 0.6804, 0.9338, 0.6333, 0.8546, 0.6348, 0.7882, 0.6616, 0.767, 0.6696, 0.8505, 0.9977, 0.9699, 0.9601, 0.9614, 0.9705, 0.9234, 0.9977, 0.9383, 0.9827, 0.996, 0.9513, 0.997, 0.9601, 0.9614, 0.9977, 0.9699, 0.9513, 0.997, 0.9249, 0.9809, 0.9241, 0.9506, 0.9601, 0.9614])
me_cube_022.materials.append(mat_person)
me_cube_022.use_remesh_preserve_volume = False
me_cube_022.use_remesh_preserve_attributes = False
me_cube_022.use_mirror_vertex_groups = False
me_cube_022.update()
me_cube_023 = bpy.data.meshes.new('Cube.023')
me_cube_023.from_pydata([(7.734, 1.424, -1.533), (7.734, 1.424, 1.741), (7.734, -1.849, -1.533), (7.734, -1.849, 1.741), (1.37, 1.424, -1.533), (1.37, 1.424, 1.741), (1.37, -1.849, -1.533), (1.37, -1.849, 1.741), (8.61, 1.875, 0.1039), (8.61, -0.2124, 2.191), (8.61, -2.3, 0.1039), (8.61, -0.2124, -1.984), (4.552, -2.3, 2.191), (0.4942, -2.3, 0.1039), (4.552, -2.3, -1.984), (0.4942, -0.2124, 2.191), (0.4942, 1.875, 0.1039), (0.4942, -0.2124, -1.984), (4.552, 1.875, 2.191), (4.552, 1.875, -1.984), (4.552, -0.2124, 3.053), (4.552, -0.2124, -2.846), (4.552, 2.737, 0.1039), (-1.181, -0.2124, 0.1039), (4.552, -3.162, 0.1039), (10.29, -0.2124, 0.1039)], [], [(25, 10, 2, 11), (24, 13, 6, 14), (23, 16, 4, 17), (22, 8, 0, 19), (21, 14, 6, 17), (20, 12, 3, 9), (18, 20, 9, 1), (5, 15, 20, 18), (15, 7, 12, 20), (19, 21, 17, 4), (0, 11, 21, 19), (11, 2, 14, 21), (16, 22, 19, 4), (5, 18, 22, 16), (18, 1, 8, 22), (13, 23, 17, 6), (7, 15, 23, 13), (15, 5, 16, 23), (10, 24, 14, 2), (3, 12, 24, 10), (12, 7, 13, 24), (8, 25, 11, 0), (1, 9, 25, 8), (9, 3, 10, 25)])
me_cube_023.polygons.foreach_set('use_smooth', [True] * 24)
_uv = me_cube_023.uv_layers.new(name='UVMap')
_uv.uv.foreach_set('vector', [0.448, 0.965, 0.415, 0.9551, 0.4296, 0.9302, 0.4575, 0.9304, 0.1384, 0.8954, 0.1311, 0.8281, 0.1606, 0.8391, 0.1741, 0.8908, 0.9595, 0.8716, 0.9261, 0.8603, 0.9406, 0.8349, 0.9688, 0.8359, 0.4492, 0.8588, 0.4588, 0.9257, 0.4299, 0.9149, 0.415, 0.8634, 0.0366, 0.8773, 0.07122, 0.8821, 0.05647, 0.9336, 0.02733, 0.9443, 0.2201, 0.8881, 0.2547, 0.8832, 0.2547, 0.9368, 0.2296, 0.9551, 0.1857, 0.8929, 0.2201, 0.8881, 0.2296, 0.9551, 0.2006, 0.9444, 0.1859, 0.8393, 0.2108, 0.8211, 0.2201, 0.8881, 0.1857, 0.8929, 0.2108, 0.8211, 0.24, 0.8317, 0.2547, 0.8832, 0.2201, 0.8881, 0.002252, 0.8725, 0.0366, 0.8773, 0.02733, 0.9443, 0.002389, 0.926, 0.01714, 0.821, 0.04614, 0.8103, 0.0366, 0.8773, 0.002252, 0.8725, 0.04614, 0.8103, 0.07122, 0.8286, 0.07122, 0.8821, 0.0366, 0.8773, 0.4402, 0.7917, 0.4492, 0.8588, 0.415, 0.8634, 0.4154, 0.8098, 0.4694, 0.8023, 0.484, 0.8539, 0.4492, 0.8588, 0.4402, 0.7917, 0.484, 0.8539, 0.484, 0.9074, 0.4588, 0.9257, 0.4492, 0.8588, 0.9933, 0.8785, 0.9595, 0.8716, 0.9688, 0.8359, 0.9933, 0.8491, 0.9791, 0.9016, 0.9506, 0.9029, 0.9595, 0.8716, 0.9933, 0.8785, 0.9506, 0.9029, 0.9264, 0.8874, 0.9261, 0.8603, 0.9595, 0.8716, 0.1483, 0.9623, 0.1384, 0.8954, 0.1741, 0.8908, 0.1741, 0.9443, 0.1201, 0.9512, 0.1053, 0.8996, 0.1384, 0.8954, 0.1483, 0.9623, 0.1053, 0.8996, 0.1066, 0.846, 0.1311, 0.8281, 0.1384, 0.8954, 0.4824, 0.9729, 0.448, 0.965, 0.4575, 0.9304, 0.4824, 0.9441, 0.4685, 0.9968, 0.4399, 0.9976, 0.448, 0.965, 0.4824, 0.9729, 0.4399, 0.9976, 0.4157, 0.9829, 0.415, 0.9551, 0.448, 0.965])
me_cube_023.materials.append(mat_person)
me_cube_023.use_remesh_preserve_volume = False
me_cube_023.use_remesh_preserve_attributes = False
me_cube_023.use_mirror_vertex_groups = False
me_cube_023.update()
me_cube_025 = bpy.data.meshes.new('Cube.025')
me_cube_025.from_pydata([(-8.959, 1.711, -2.001), (-8.959, 1.711, 1.579), (-8.959, -1.87, -2.001), (-8.959, -1.87, 1.579), (-1.064, 1.711, -2.001), (-1.064, 1.711, 1.579), (-1.064, -1.87, -2.001), (-1.064, -1.87, 1.579), (-10.05, 2.204, -0.211), (-10.05, -0.0793, 2.072), (-10.05, -2.362, -0.211), (-10.05, -0.0793, -2.494), (-5.011, -2.362, 2.072), (0.02254, -2.362, -0.211), (-5.011, -2.362, -2.494), (0.02254, -0.0793, 2.072), (0.02254, 2.204, -0.211), (0.02254, -0.0793, -2.494), (-5.011, 2.204, 2.072), (-5.011, 2.204, -2.494), (-5.011, -0.0793, 3.015), (-5.011, -0.0793, -3.437), (-5.011, 3.147, -0.211), (2.101, -0.0793, -0.211), (-5.011, -3.305, -0.211), (-12.12, -0.0793, -0.211)], [], [(25, 11, 2, 10), (24, 14, 6, 13), (23, 17, 4, 16), (22, 19, 0, 8), (21, 17, 6, 14), (20, 9, 3, 12), (18, 1, 9, 20), (5, 18, 20, 15), (15, 20, 12, 7), (19, 4, 17, 21), (0, 19, 21, 11), (11, 21, 14, 2), (16, 4, 19, 22), (5, 16, 22, 18), (18, 22, 8, 1), (13, 6, 17, 23), (7, 13, 23, 15), (15, 23, 16, 5), (10, 2, 14, 24), (3, 10, 24, 12), (12, 24, 13, 7), (8, 0, 11, 25), (1, 8, 25, 9), (9, 25, 10, 3)])
me_cube_025.polygons.foreach_set('use_smooth', [True] * 24)
_uv = me_cube_025.uv_layers.new(name='UVMap')
_uv.uv.foreach_set('vector', [0.9601, 0.9614, 0.9705, 0.9234, 0.94, 0.9232, 0.9241, 0.9506, 0.6696, 0.8505, 0.7087, 0.8461, 0.6939, 0.7816, 0.6616, 0.767, 0.8825, 0.9639, 0.8927, 0.9245, 0.8619, 0.9232, 0.846, 0.9512, 0.8034, 0.8356, 0.7659, 0.84, 0.7822, 0.9043, 0.8139, 0.9187, 0.8837, 0.8354, 0.8735, 0.9187, 0.9054, 0.9044, 0.9216, 0.8401, 0.5909, 0.8502, 0.5807, 0.9335, 0.6126, 0.9192, 0.6288, 0.8549, 0.5532, 0.8456, 0.5534, 0.9119, 0.5807, 0.9335, 0.5909, 0.8502, 0.5695, 0.7813, 0.5532, 0.8456, 0.5909, 0.8502, 0.6013, 0.767, 0.6013, 0.767, 0.5909, 0.8502, 0.6288, 0.8549, 0.6288, 0.7886, 0.846, 0.8308, 0.8462, 0.8971, 0.8735, 0.9187, 0.8837, 0.8354, 0.8623, 0.7665, 0.846, 0.8308, 0.8837, 0.8354, 0.8941, 0.7521, 0.8941, 0.7521, 0.8837, 0.8354, 0.9216, 0.8401, 0.9216, 0.7738, 0.7935, 0.7521, 0.7663, 0.7737, 0.7659, 0.84, 0.8034, 0.8356, 0.8256, 0.7664, 0.7935, 0.7521, 0.8034, 0.8356, 0.8415, 0.8308, 0.8415, 0.8308, 0.8034, 0.8356, 0.8139, 0.9187, 0.8415, 0.8971, 0.9196, 0.971, 0.9196, 0.9388, 0.8927, 0.9245, 0.8825, 0.9639, 0.904, 0.9962, 0.9196, 0.971, 0.8825, 0.9639, 0.8729, 0.9977, 0.8729, 0.9977, 0.8825, 0.9639, 0.846, 0.9512, 0.8463, 0.9806, 0.6804, 0.9338, 0.7087, 0.9123, 0.7087, 0.8461, 0.6696, 0.8505, 0.6496, 0.919, 0.6804, 0.9338, 0.6696, 0.8505, 0.6333, 0.8546, 0.6333, 0.8546, 0.6696, 0.8505, 0.6616, 0.767, 0.6348, 0.7882, 0.9977, 0.9699, 0.9977, 0.9383, 0.9705, 0.9234, 0.9601, 0.9614, 0.9827, 0.996, 0.9977, 0.9699, 0.9601, 0.9614, 0.9513, 0.997, 0.9513, 0.997, 0.9601, 0.9614, 0.9241, 0.9506, 0.9249, 0.9809])
me_cube_025.materials.append(mat_person)
me_cube_025.use_remesh_preserve_volume = False
me_cube_025.use_remesh_preserve_attributes = False
me_cube_025.use_mirror_vertex_groups = False
me_cube_025.update()
me_cube_026 = bpy.data.meshes.new('Cube.026')
me_cube_026.from_pydata([(-7.734, 1.424, -1.533), (-7.734, 1.424, 1.741), (-7.734, -1.849, -1.533), (-7.734, -1.849, 1.741), (-1.37, 1.424, -1.533), (-1.37, 1.424, 1.741), (-1.37, -1.849, -1.533), (-1.37, -1.849, 1.741), (-8.61, 1.875, 0.1039), (-8.61, -0.2124, 2.191), (-8.61, -2.3, 0.1039), (-8.61, -0.2124, -1.984), (-4.552, -2.3, 2.191), (-0.4942, -2.3, 0.1039), (-4.552, -2.3, -1.984), (-0.4942, -0.2124, 2.191), (-0.4942, 1.875, 0.1039), (-0.4942, -0.2124, -1.984), (-4.552, 1.875, 2.191), (-4.552, 1.875, -1.984), (-4.552, -0.2124, 3.053), (-4.552, -0.2124, -2.846), (-4.552, 2.737, 0.1039), (1.181, -0.2124, 0.1039), (-4.552, -3.162, 0.1039), (-10.29, -0.2124, 0.1039)], [], [(25, 11, 2, 10), (24, 14, 6, 13), (23, 17, 4, 16), (22, 19, 0, 8), (21, 17, 6, 14), (20, 9, 3, 12), (18, 1, 9, 20), (5, 18, 20, 15), (15, 20, 12, 7), (19, 4, 17, 21), (0, 19, 21, 11), (11, 21, 14, 2), (16, 4, 19, 22), (5, 16, 22, 18), (18, 22, 8, 1), (13, 6, 17, 23), (7, 13, 23, 15), (15, 23, 16, 5), (10, 2, 14, 24), (3, 10, 24, 12), (12, 24, 13, 7), (8, 0, 11, 25), (1, 8, 25, 9), (9, 25, 10, 3)])
me_cube_026.polygons.foreach_set('use_smooth', [True] * 24)
_uv = me_cube_026.uv_layers.new(name='UVMap')
_uv.uv.foreach_set('vector', [0.448, 0.965, 0.4575, 0.9304, 0.4296, 0.9302, 0.415, 0.9551, 0.1384, 0.8954, 0.1741, 0.8908, 0.1606, 0.8391, 0.1311, 0.8281, 0.9595, 0.8716, 0.9688, 0.8359, 0.9406, 0.8349, 0.9261, 0.8603, 0.4492, 0.8588, 0.415, 0.8634, 0.4299, 0.9149, 0.4588, 0.9257, 0.0366, 0.8773, 0.02733, 0.9443, 0.05647, 0.9336, 0.07122, 0.8821, 0.2201, 0.8881, 0.2296, 0.9551, 0.2547, 0.9368, 0.2547, 0.8832, 0.1857, 0.8929, 0.2006, 0.9444, 0.2296, 0.9551, 0.2201, 0.8881, 0.1859, 0.8393, 0.1857, 0.8929, 0.2201, 0.8881, 0.2108, 0.8211, 0.2108, 0.8211, 0.2201, 0.8881, 0.2547, 0.8832, 0.24, 0.8317, 0.002252, 0.8725, 0.002389, 0.926, 0.02733, 0.9443, 0.0366, 0.8773, 0.01714, 0.821, 0.002252, 0.8725, 0.0366, 0.8773, 0.04614, 0.8103, 0.04614, 0.8103, 0.0366, 0.8773, 0.07122, 0.8821, 0.07122, 0.8286, 0.4402, 0.7917, 0.4154, 0.8098, 0.415, 0.8634, 0.4492, 0.8588, 0.4694, 0.8023, 0.4402, 0.7917, 0.4492, 0.8588, 0.484, 0.8539, 0.484, 0.8539, 0.4492, 0.8588, 0.4588, 0.9257, 0.484, 0.9074, 0.9933, 0.8785, 0.9933, 0.8491, 0.9688, 0.8359, 0.9595, 0.8716, 0.9791, 0.9016, 0.9933, 0.8785, 0.9595, 0.8716, 0.9506, 0.9029, 0.9506, 0.9029, 0.9595, 0.8716, 0.9261, 0.8603, 0.9264, 0.8874, 0.1483, 0.9623, 0.1741, 0.9443, 0.1741, 0.8908, 0.1384, 0.8954, 0.1201, 0.9512, 0.1483, 0.9623, 0.1384, 0.8954, 0.1053, 0.8996, 0.1053, 0.8996, 0.1384, 0.8954, 0.1311, 0.8281, 0.1066, 0.846, 0.4824, 0.9729, 0.4824, 0.9441, 0.4575, 0.9304, 0.448, 0.965, 0.4685, 0.9968, 0.4824, 0.9729, 0.448, 0.965, 0.4399, 0.9976, 0.4399, 0.9976, 0.448, 0.965, 0.415, 0.9551, 0.4157, 0.9829])
me_cube_026.materials.append(mat_person)
me_cube_026.use_remesh_preserve_volume = False
me_cube_026.use_remesh_preserve_attributes = False
me_cube_026.use_mirror_vertex_groups = False
me_cube_026.update()
me_cube_019 = bpy.data.meshes.new('Cube.019')
me_cube_019.from_pydata([(3.022, 1.884, -0.4019), (-0.5586, 1.884, -0.4019), (3.022, -1.696, -0.4019), (-0.5586, -1.696, -0.4019), (3.022, 1.884, -7.625), (-0.5586, 1.884, -7.625), (3.022, -1.696, -7.625), (-0.5586, -1.696, -7.625), (1.232, 2.377, 1.471), (-1.051, 0.09408, 1.471), (1.232, -2.189, 1.471), (3.515, 0.09408, 1.471), (-1.051, -2.189, -3.198), (1.232, -2.189, -8.551), (3.515, -2.189, -3.198), (-1.051, 0.09408, -8.551), (1.232, 2.377, -8.551), (3.515, 0.09408, -8.551), (-1.051, 2.377, -3.198), (3.515, 2.377, -3.198), (-1.994, 0.09408, -3.198), (4.457, 0.09408, -3.198), (1.232, 3.32, -3.198), (1.232, 0.09408, -10.32), (1.232, -3.132, -3.198), (1.232, 0.09408, 2.567)], [], [(25, 10, 2, 11), (24, 13, 6, 14), (23, 16, 4, 17), (22, 8, 0, 19), (21, 14, 6, 17), (20, 12, 3, 9), (18, 20, 9, 1), (5, 15, 20, 18), (15, 7, 12, 20), (19, 21, 17, 4), (0, 11, 21, 19), (11, 2, 14, 21), (16, 22, 19, 4), (5, 18, 22, 16), (18, 1, 8, 22), (13, 23, 17, 6), (7, 15, 23, 13), (15, 5, 16, 23), (10, 24, 14, 2), (3, 12, 24, 10), (12, 7, 13, 24), (8, 25, 11, 0), (1, 9, 25, 8), (9, 3, 10, 25)])
me_cube_019.polygons.foreach_set('use_smooth', [True] * 24)
_uv = me_cube_019.uv_layers.new(name='UVMap')
_uv.uv.foreach_set('vector', [0.8189, 0.2933, 0.7767, 0.2365, 0.7823, 0.206, 0.8143, 0.2353, 0.804, 0.3879, 0.7974, 0.2978, 0.8283, 0.3103, 0.8419, 0.3837, 0.8026, 0.9603, 0.7926, 0.9967, 0.766, 0.9808, 0.7659, 0.95, 0.7232, 0.09111, 0.7231, 0.2361, 0.6933, 0.205, 0.6852, 0.09141, 0.8037, 0.09183, 0.7659, 0.0939, 0.7689, 0.01943, 0.7975, 0.00225, 0.1435, 0.681, 0.1812, 0.677, 0.1812, 0.7897, 0.1539, 0.8236, 0.1053, 0.6827, 0.1435, 0.681, 0.1539, 0.8236, 0.1217, 0.7942, 0.1079, 0.6081, 0.1367, 0.5911, 0.1435, 0.681, 0.1053, 0.6827, 0.1367, 0.5911, 0.1675, 0.6036, 0.1812, 0.677, 0.1435, 0.681, 0.8419, 0.08849, 0.8037, 0.09183, 0.7975, 0.00225, 0.8285, 0.01519, 0.8419, 0.2018, 0.8143, 0.2353, 0.8037, 0.09183, 0.8419, 0.08849, 0.8143, 0.2353, 0.7823, 0.206, 0.7659, 0.0939, 0.8037, 0.09183, 0.7235, 0.00225, 0.7232, 0.09111, 0.6852, 0.09141, 0.6936, 0.01783, 0.7534, 0.01791, 0.7614, 0.09152, 0.7232, 0.09111, 0.7235, 0.00225, 0.7614, 0.09152, 0.7531, 0.2051, 0.7231, 0.2361, 0.7232, 0.09111, 0.8127, 0.9233, 0.8026, 0.9603, 0.7659, 0.95, 0.7818, 0.9232, 0.8394, 0.939, 0.8394, 0.9701, 0.8026, 0.9603, 0.8127, 0.9233, 0.8394, 0.9701, 0.8236, 0.9966, 0.7926, 0.9967, 0.8026, 0.9603, 0.8144, 0.5301, 0.804, 0.3879, 0.8419, 0.3837, 0.8419, 0.4962, 0.7823, 0.5006, 0.7659, 0.3892, 0.804, 0.3879, 0.8144, 0.5301, 0.7659, 0.3892, 0.7687, 0.3146, 0.7974, 0.2978, 0.804, 0.3879, 0.7231, 0.2361, 0.7232, 0.2966, 0.6852, 0.2369, 0.6933, 0.205, 0.7531, 0.2051, 0.7614, 0.237, 0.7232, 0.2966, 0.7231, 0.2361, 0.7762, 0.5295, 0.7823, 0.5006, 0.8144, 0.5301, 0.8185, 0.586])
me_cube_019.materials.append(mat_person)
me_cube_019.use_remesh_preserve_volume = False
me_cube_019.use_remesh_preserve_attributes = False
me_cube_019.use_mirror_vertex_groups = False
me_cube_019.update()
me_cube_020 = bpy.data.meshes.new('Cube.020')
me_cube_020.from_pydata([(1.503, 1.306, -9.219), (-1.226, 1.306, -9.219), (1.503, -1.423, -9.219), (-1.226, -1.423, -9.219), (1.503, 1.306, -0.6597), (-1.226, 1.306, -0.6597), (1.503, -1.423, -0.6597), (-1.226, -1.423, -0.6597), (0.1389, 1.681, -10.65), (-1.601, -0.05888, -10.65), (0.1389, -1.799, -10.65), (1.879, -0.05888, -10.65), (-1.601, -1.799, -4.034), (0.1389, -1.799, 0.04617), (1.879, -1.799, -4.034), (-1.601, -0.05888, 0.04617), (0.1389, 1.681, 0.04617), (1.879, -0.05888, 0.04617), (-1.601, 1.681, -4.034), (1.879, 1.681, -4.034), (-2.32, -0.05888, -4.034), (2.598, -0.05888, -4.034), (0.1389, 2.4, -4.034), (0.1389, -0.05888, 1.396), (0.1389, -2.518, -4.034), (0.1389, -0.05888, -13.38)], [], [(25, 11, 2, 10), (24, 14, 6, 13), (23, 17, 4, 16), (22, 19, 0, 8), (21, 17, 6, 14), (20, 9, 3, 12), (18, 1, 9, 20), (5, 18, 20, 15), (15, 20, 12, 7), (19, 4, 17, 21), (0, 19, 21, 11), (11, 21, 14, 2), (16, 4, 19, 22), (5, 16, 22, 18), (18, 22, 8, 1), (13, 6, 17, 23), (7, 13, 23, 15), (15, 23, 16, 5), (10, 2, 14, 24), (3, 10, 24, 12), (12, 24, 13, 7), (8, 0, 11, 25), (1, 8, 25, 9), (9, 25, 10, 3)])
me_cube_020.polygons.foreach_set('use_smooth', [True] * 24)
_uv = me_cube_020.uv_layers.new(name='UVMap')
_uv.uv.foreach_set('vector', [0.2148, 0.5911, 0.2438, 0.6364, 0.2375, 0.6622, 0.2147, 0.639, 0.2148, 0.7499, 0.2438, 0.7488, 0.2375, 0.8043, 0.2148, 0.8166, 0.7132, 0.3294, 0.7412, 0.3368, 0.7292, 0.357, 0.7056, 0.3572, 0.8997, 0.638, 0.9285, 0.6356, 0.9285, 0.7221, 0.9076, 0.7476, 0.8755, 0.3651, 0.8704, 0.2978, 0.8939, 0.3082, 0.9043, 0.3635, 0.8754, 0.1603, 0.8834, 0.04979, 0.9043, 0.0746, 0.9043, 0.1615, 0.8464, 0.1573, 0.8589, 0.07132, 0.8834, 0.04979, 0.8754, 0.1603, 0.8485, 0.2132, 0.8464, 0.1573, 0.8754, 0.1603, 0.8704, 0.227, 0.8704, 0.227, 0.8754, 0.1603, 0.9043, 0.1615, 0.8939, 0.2165, 0.8464, 0.3677, 0.8485, 0.3115, 0.8704, 0.2978, 0.8755, 0.3651, 0.8589, 0.4537, 0.8464, 0.3677, 0.8755, 0.3651, 0.8834, 0.4755, 0.8834, 0.4755, 0.8755, 0.3651, 0.9043, 0.3635, 0.9043, 0.4504, 0.8946, 0.5699, 0.9181, 0.5798, 0.9285, 0.6356, 0.8997, 0.638, 0.8727, 0.5832, 0.8946, 0.5699, 0.8997, 0.638, 0.8706, 0.6398, 0.8706, 0.6398, 0.8997, 0.638, 0.9076, 0.7476, 0.8831, 0.7254, 0.7209, 0.3012, 0.7412, 0.3132, 0.7412, 0.3368, 0.7132, 0.3294, 0.6973, 0.3011, 0.7209, 0.3012, 0.7132, 0.3294, 0.6852, 0.3215, 0.6852, 0.3215, 0.7132, 0.3294, 0.7056, 0.3572, 0.6853, 0.345, 0.2147, 0.639, 0.2375, 0.6622, 0.2438, 0.7488, 0.2148, 0.7499, 0.192, 0.6622, 0.2147, 0.639, 0.2148, 0.7499, 0.1857, 0.7488, 0.1857, 0.7488, 0.2148, 0.7499, 0.2148, 0.8166, 0.192, 0.8043, 0.8541, 0.4787, 0.8589, 0.4537, 0.8834, 0.4755, 0.8864, 0.522, 0.8589, 0.07132, 0.8542, 0.04542, 0.8865, 0.00225, 0.8834, 0.04979, 0.1857, 0.6364, 0.2148, 0.5911, 0.2147, 0.639, 0.192, 0.6622])
me_cube_020.materials.append(mat_person)
me_cube_020.use_remesh_preserve_volume = False
me_cube_020.use_remesh_preserve_attributes = False
me_cube_020.use_mirror_vertex_groups = False
me_cube_020.update()
me_cube_021 = bpy.data.meshes.new('Cube.021')
me_cube_021.from_pydata([(1.127, 0.5962, -2.64), (1.127, 0.5962, 0.7069), (1.127, -5.077, -2.64), (1.127, -5.077, -0.9309), (-1.569, 0.5962, -2.64), (-1.569, 0.5962, 0.7069), (-1.569, -5.077, -2.64), (-1.569, -5.077, -0.9309), (1.524, 0.9528, -0.5359), (1.633, -1.089, 0.4141), (1.292, -5.247, -1.645), (1.598, -1.111, -2.64), (-0.2207, -5.531, -0.6455), (-1.734, -5.247, -1.645), (-0.2207, -5.432, -2.64), (-2.075, -1.089, 0.4141), (-1.966, 0.9528, -0.5359), (-2.039, -1.111, -2.64), (-0.2207, 0.8705, 1.143), (-0.2207, 0.9831, -2.64), (-0.2207, -1.243, 1.164), (-0.2207, -1.085, -2.64), (-0.2207, 1.617, -0.4395), (-2.671, -1.151, -1.098), (-0.2207, -5.878, -1.73), (2.23, -1.151, -1.098)], [], [(25, 10, 2, 11), (24, 13, 6, 14), (23, 16, 4, 17), (22, 8, 0, 19), (21, 14, 6, 17), (20, 12, 3, 9), (18, 20, 9, 1), (5, 15, 20, 18), (15, 7, 12, 20), (19, 21, 17, 4), (0, 11, 21, 19), (11, 2, 14, 21), (16, 22, 19, 4), (5, 18, 22, 16), (18, 1, 8, 22), (13, 23, 17, 6), (7, 15, 23, 13), (15, 5, 16, 23), (10, 24, 14, 2), (3, 12, 24, 10), (12, 7, 13, 24), (8, 25, 11, 0), (1, 9, 25, 8), (9, 3, 10, 25)])
me_cube_021.polygons.foreach_set('use_smooth', [True] * 24)
_uv = me_cube_021.uv_layers.new(name='UVMap')
_uv.uv.foreach_set('vector', [0.5179, 0.8597, 0.5276, 0.7917, 0.5443, 0.7945, 0.544, 0.8605, 0.7316, 0.3875, 0.7312, 0.3623, 0.748, 0.3651, 0.7474, 0.3876, 0.3811, 0.9049, 0.3727, 0.8696, 0.4082, 0.8755, 0.4076, 0.9041, 0.5177, 0.9261, 0.5467, 0.9273, 0.5403, 0.9623, 0.5178, 0.9626, 0.9389, 0.4993, 0.9474, 0.4274, 0.969, 0.4359, 0.969, 0.5025, 0.9398, 0.1667, 0.9488, 0.2379, 0.9256, 0.2332, 0.9088, 0.1681, 0.9354, 0.1318, 0.9398, 0.1667, 0.9088, 0.1681, 0.9137, 0.1392, 0.9583, 0.1335, 0.9702, 0.1604, 0.9398, 0.1667, 0.9354, 0.1318, 0.9702, 0.1604, 0.9702, 0.2276, 0.9488, 0.2379, 0.9398, 0.1667, 0.9348, 0.5336, 0.9389, 0.4993, 0.969, 0.5025, 0.9579, 0.5298, 0.9132, 0.5245, 0.9088, 0.4953, 0.9389, 0.4993, 0.9348, 0.5336, 0.9088, 0.4953, 0.9244, 0.4306, 0.9474, 0.4274, 0.9389, 0.4993, 0.4885, 0.9277, 0.5177, 0.9261, 0.5178, 0.9626, 0.4953, 0.9626, 0.4949, 0.9068, 0.5174, 0.8995, 0.5177, 0.9261, 0.4885, 0.9277, 0.5174, 0.8995, 0.5399, 0.9065, 0.5467, 0.9273, 0.5177, 0.9261, 0.3914, 0.973, 0.3811, 0.9049, 0.4076, 0.9041, 0.4082, 0.9701, 0.3798, 0.9701, 0.3567, 0.9037, 0.3811, 0.9049, 0.3914, 0.973, 0.3567, 0.9037, 0.3525, 0.8755, 0.3727, 0.8696, 0.3811, 0.9049, 0.7312, 0.4128, 0.7316, 0.3875, 0.7474, 0.3876, 0.748, 0.41, 0.7196, 0.41, 0.7141, 0.3876, 0.7316, 0.3875, 0.7312, 0.4128, 0.7141, 0.3876, 0.7196, 0.3651, 0.7312, 0.3623, 0.7316, 0.3875, 0.509, 0.895, 0.5179, 0.8597, 0.544, 0.8605, 0.5443, 0.8891, 0.4885, 0.8891, 0.493, 0.8609, 0.5179, 0.8597, 0.509, 0.895, 0.493, 0.8609, 0.5158, 0.7946, 0.5276, 0.7917, 0.5179, 0.8597])
me_cube_021.materials.append(mat_person)
me_cube_021.use_remesh_preserve_volume = False
me_cube_021.use_remesh_preserve_attributes = False
me_cube_021.use_mirror_vertex_groups = False
me_cube_021.update()
me_cube_001 = bpy.data.meshes.new('Cube.001')
me_cube_001.from_pydata([], [], [])
_uv = me_cube_001.uv_layers.new(name='UVMap')
_uv.uv.foreach_set('vector', [])
me_cube_001.use_remesh_preserve_volume = False
me_cube_001.use_remesh_preserve_attributes = False
me_cube_001.use_mirror_vertex_groups = False
me_cube_001.update()

# ---- objects
ob_sun_001 = bpy.data.objects.new('Sun.001', light_sun_001)
ob_sun = bpy.data.objects.new('Sun', light_sun)
ob_torso = bpy.data.objects.new('torso', me_cube_024)
ob_thighright = bpy.data.objects.new('thighRight', me_cube_027)
ob_legright = bpy.data.objects.new('legRight', me_cube_028)
ob_footright = bpy.data.objects.new('footRIght', me_cube_029)
ob_head = bpy.data.objects.new('head', me_cube_018)
ob_armleft = bpy.data.objects.new('armLeft', me_cube_022)
ob_handleft = bpy.data.objects.new('handLeft', me_cube_023)
ob_armright = bpy.data.objects.new('armRight', me_cube_025)
ob_handright = bpy.data.objects.new('handRight', me_cube_026)
ob_thighleft = bpy.data.objects.new('thighLeft', me_cube_019)
ob_legleft = bpy.data.objects.new('legLeft', me_cube_020)
ob_footleft = bpy.data.objects.new('footLeft', me_cube_021)
ob_cube = bpy.data.objects.new('Cube', me_cube_001)

# ---- transforms, parenting, visibility, modifiers, constraints
ob_sun_001.location = (-64.78, -34.11, -17.59)
ob_sun_001.rotation_euler = (3.586, -0.7422, -3.168)
ob_sun_001.lineart.crease_threshold = 0.0
ob_sun.location = (38.15, -16.61, 62.09)
ob_sun.rotation_euler = (-0.1944, 0.5822, 0.6027)
ob_sun.lineart.crease_threshold = 0.0
ob_torso.location = (0.07781, -3.797, 31.05)
ob_torso.rotation_mode = 'ZXY'
ob_torso.lineart.crease_threshold = 0.0
_vg = ob_torso.vertex_groups.new(name='torso')
ob_thighright.parent = ob_torso
ob_thighright.matrix_parent_inverse = Matrix(((1.0, -1.863e-09, 0.0, -0.07781), (0.0, 1.0, 0.0, 3.797), (0.0, 0.0, 1.0, -31.05), (0.0, 0.0, 0.0, 1.0)))
ob_thighright.location = (-2.218, -4.447, 22.13)
ob_thighright.rotation_mode = 'ZXY'
ob_thighright.lineart.crease_threshold = 0.0
_vg = ob_thighright.vertex_groups.new(name='thigh')
_vg = ob_thighright.vertex_groups.new(name='leg')
_vg = ob_thighright.vertex_groups.new(name='foot')
_vg = ob_thighright.vertex_groups.new(name='arm')
_vg = ob_thighright.vertex_groups.new(name='hand')
_vg = ob_thighright.vertex_groups.new(name='torso')
ob_legright.parent = ob_thighright
ob_legright.matrix_parent_inverse = Matrix(((1.0, -3.245e-09, 0.0, 2.218), (0.0, 1.0, 0.0, 4.447), (0.0, 3.297e-07, 1.0, -22.13), (0.0, 0.0, 0.0, 1.0)))
ob_legright.location = (-4.043, -3.797, 14.33)
ob_legright.rotation_mode = 'ZXY'
ob_legright.lineart.crease_threshold = 0.0
_vg = ob_legright.vertex_groups.new(name='leg')
_vg = ob_legright.vertex_groups.new(name='foot')
_vg = ob_legright.vertex_groups.new(name='arm')
_vg = ob_legright.vertex_groups.new(name='hand')
_vg = ob_legright.vertex_groups.new(name='torso')
ob_footright.parent = ob_legright
ob_footright.matrix_parent_inverse = Matrix(((1.0, 5.107e-09, 0.0, 4.043), (-5.96e-08, 1.0, 0.0, 3.797), (0.0, -3.297e-07, 1.0, -14.33), (0.0, 0.0, 0.0, 1.0)))
ob_footright.location = (-4.302, -3.797, 2.657)
ob_footright.rotation_mode = 'ZXY'
ob_footright.lineart.crease_threshold = 0.0
_vg = ob_footright.vertex_groups.new(name='foot')
_vg = ob_footright.vertex_groups.new(name='arm')
_vg = ob_footright.vertex_groups.new(name='hand')
_vg = ob_footright.vertex_groups.new(name='torso')
ob_head.parent = ob_torso
ob_head.matrix_parent_inverse = Matrix(((1.0, -1.863e-09, 0.0, -0.07781), (0.0, 1.0, 0.0, 3.797), (0.0, 0.0, 1.0, -31.05), (0.0, 0.0, 0.0, 1.0)))
ob_head.location = (0.07781, -4.719, 42.75)
ob_head.rotation_mode = 'ZXY'
ob_head.lineart.crease_threshold = 0.0
_vg = ob_head.vertex_groups.new(name='head')
_vg = ob_head.vertex_groups.new(name='thigh')
_vg = ob_head.vertex_groups.new(name='leg')
_vg = ob_head.vertex_groups.new(name='foot')
_vg = ob_head.vertex_groups.new(name='arm')
_vg = ob_head.vertex_groups.new(name='hand')
_vg = ob_head.vertex_groups.new(name='torso')
ob_armleft.parent = ob_torso
ob_armleft.matrix_parent_inverse = Matrix(((1.0, -1.863e-09, 0.0, -0.07781), (0.0, 1.0, 0.0, 3.797), (0.0, 0.0, 1.0, -31.05), (0.0, 0.0, 0.0, 1.0)))
ob_armleft.location = (7.655, -3.797, 41.29)
ob_armleft.rotation_mode = 'ZXY'
ob_armleft.lineart.crease_threshold = 0.0
_vg = ob_armleft.vertex_groups.new(name='arm')
_vg = ob_armleft.vertex_groups.new(name='hand')
_vg = ob_armleft.vertex_groups.new(name='torso')
ob_handleft.parent = ob_armleft
ob_handleft.matrix_parent_inverse = Matrix(((1.0, 1.863e-09, 0.0, -7.655), (-2.98e-08, 1.0, 0.0, 3.797), (0.0, 0.0, 1.0, -41.29), (0.0, 0.0, 0.0, 1.0)))
ob_handleft.location = (17.9, -3.797, 40.78)
ob_handleft.rotation_mode = 'ZXY'
ob_handleft.lineart.crease_threshold = 0.0
_vg = ob_handleft.vertex_groups.new(name='hand')
_vg = ob_handleft.vertex_groups.new(name='torso')
ob_armright.parent = ob_torso
ob_armright.matrix_parent_inverse = Matrix(((1.0, -1.863e-09, 0.0, -0.07781), (0.0, 1.0, 0.0, 3.797), (0.0, 0.0, 1.0, -31.05), (0.0, 0.0, 0.0, 1.0)))
ob_armright.location = (-5.066, -3.797, 41.29)
ob_armright.rotation_mode = 'ZXY'
ob_armright.lineart.crease_threshold = 0.0
_vg = ob_armright.vertex_groups.new(name='arm')
_vg = ob_armright.vertex_groups.new(name='hand')
_vg = ob_armright.vertex_groups.new(name='torso')
ob_handright.parent = ob_armright
ob_handright.matrix_parent_inverse = Matrix(((1.0, 1.863e-09, 0.0, 5.066), (0.0, 1.0, 0.0, 3.797), (0.0, 0.0, 1.0, -41.29), (0.0, 0.0, 0.0, 1.0)))
ob_handright.location = (-15.31, -3.797, 40.78)
ob_handright.rotation_mode = 'ZXY'
ob_handright.lineart.crease_threshold = 0.0
_vg = ob_handright.vertex_groups.new(name='hand')
_vg = ob_handright.vertex_groups.new(name='torso')
ob_thighleft.parent = ob_torso
ob_thighleft.matrix_parent_inverse = Matrix(((1.0, -1.863e-09, 0.0, -0.07781), (0.0, 1.0, 0.0, 3.797), (0.0, 0.0, 1.0, -31.05), (0.0, 0.0, 0.0, 1.0)))
ob_thighleft.location = (2.827, -4.447, 22.04)
ob_thighleft.rotation_mode = 'ZXY'
ob_thighleft.lineart.crease_threshold = 0.0
_vg = ob_thighleft.vertex_groups.new(name='thigh')
_vg = ob_thighleft.vertex_groups.new(name='leg')
_vg = ob_thighleft.vertex_groups.new(name='foot')
_vg = ob_thighleft.vertex_groups.new(name='arm')
_vg = ob_thighleft.vertex_groups.new(name='hand')
_vg = ob_thighleft.vertex_groups.new(name='torso')
ob_legleft.parent = ob_thighleft
ob_legleft.matrix_parent_inverse = Matrix(((1.0, 0.0, 0.0, -2.827), (0.0, 1.0, 0.0, 4.447), (-4.768e-07, 0.0, 1.0, -22.04), (0.0, 0.0, 0.0, 1.0)))
ob_legleft.location = (3.919, -3.797, 14.33)
ob_legleft.rotation_mode = 'ZXY'
ob_legleft.lineart.crease_threshold = 0.0
_vg = ob_legleft.vertex_groups.new(name='leg')
_vg = ob_legleft.vertex_groups.new(name='foot')
_vg = ob_legleft.vertex_groups.new(name='arm')
_vg = ob_legleft.vertex_groups.new(name='hand')
_vg = ob_legleft.vertex_groups.new(name='torso')
ob_footleft.parent = ob_legleft
ob_footleft.matrix_parent_inverse = Matrix(((1.0, 1.863e-09, 0.0, -3.919), (-1.071e-07, 1.0, 0.0, 3.797), (8.539e-07, 1.591e-15, 1.0, -14.33), (0.0, 0.0, 0.0, 1.0)))
ob_footleft.location = (4.179, -3.797, 2.657)
ob_footleft.rotation_mode = 'ZXY'
ob_footleft.scale = (1.0, 1.0, 1.0)
ob_footleft.lineart.crease_threshold = 0.0
_vg = ob_footleft.vertex_groups.new(name='foot')
_vg = ob_footleft.vertex_groups.new(name='arm')
_vg = ob_footleft.vertex_groups.new(name='hand')
_vg = ob_footleft.vertex_groups.new(name='torso')
ob_cube.location = (0.07781, -4.412, 38.85)
ob_cube.rotation_mode = 'ZXY'
ob_cube.lineart.crease_threshold = 0.0

# ---- collection membership
col_collection_12.objects.link(ob_sun_001)
col_collection_12.objects.link(ob_sun)
col_collection_12.objects.link(ob_torso)
col_collection_12.objects.link(ob_thighright)
col_collection_12.objects.link(ob_legright)
col_collection_12.objects.link(ob_footright)
col_collection_12.objects.link(ob_head)
col_collection_12.objects.link(ob_armleft)
col_collection_12.objects.link(ob_handleft)
col_collection_12.objects.link(ob_armright)
col_collection_12.objects.link(ob_handright)
col_collection_12.objects.link(ob_thighleft)
col_collection_12.objects.link(ob_legleft)
col_collection_12.objects.link(ob_footleft)
col_collection_12.objects.link(ob_cube)

# ---- scene / render settings (as saved in the file)
scene.frame_start = 0; scene.frame_end = 10; scene.frame_set(0)
scene.render.engine = 'BLENDER_EEVEE_NEXT'
scene.render.image_settings.color_mode = 'RGB'
scene.render.image_settings.compression = 90
scene.render.resolution_percentage = 50
scene.render.fps = 30
scene.render.dither_intensity = 0.0
scene.cycles.use_denoising = False
scene.cycles.samples = 10
scene.cycles.sampling_pattern = 'TABULATED_SOBOL'
scene.cycles.light_sampling_threshold = 0.0
scene.cycles.use_adaptive_sampling = False
scene.cycles.use_light_tree = False
scene.cycles.blur_glossy = 0.0
scene.cycles.volume_bounces = 1
scene.cycles.pixel_filter_type = 'GAUSSIAN'
scene.cycles.sample_clamp_indirect = 0.0
scene.view_settings.view_transform = 'Standard'
bpy.context.view_layer.update()

# ---- added for rendering (the .blend has no active camera): camera
cam_auto = bpy.data.cameras.new('AutoCamera')
cam_auto.lens = 50.0
cam_auto.sensor_width = 36.0
cam_auto.clip_end = 1278.27
ob_auto_camera = bpy.data.objects.new('AutoCamera', cam_auto)
scene.collection.objects.link(ob_auto_camera)
ob_auto_camera.location = (74.1307, -90.7559, 85.8505)
ob_auto_camera.rotation_euler = (1.09748, -7.21219e-08, 0.694738)
scene.camera = ob_auto_camera
bpy.context.view_layer.update()
